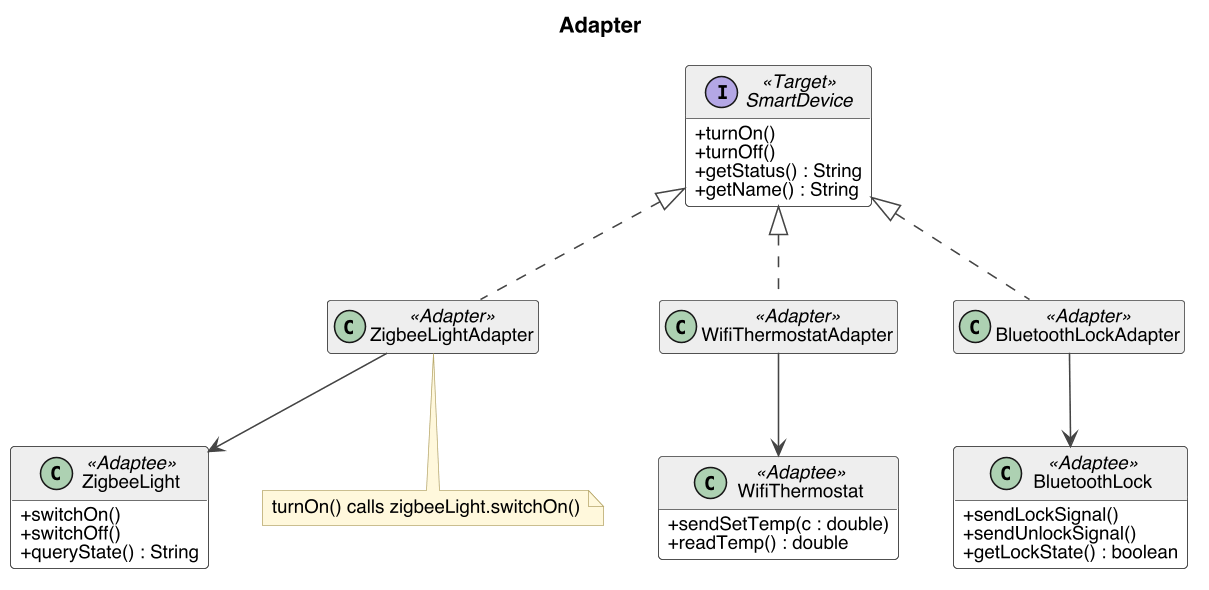

The diagram above was rendered by PlantUML. Its source (embedded in the PNG):
@startuml adapter
skinparam dpi 150
skinparam shadowing false
skinparam defaultFontName Helvetica
skinparam defaultFontSize 12
skinparam classAttributeIconSize 0
skinparam packageStyle rectangle
skinparam ArrowColor #444444
skinparam ClassBorderColor #444444
skinparam ClassBackgroundColor #FDFDFD
skinparam ClassHeaderBackgroundColor #EEEEEE
skinparam PackageBorderColor #888888
skinparam NoteBackgroundColor #FFF8DC
skinparam NoteBorderColor #B8A86A
skinparam SequenceLifeLineBorderColor #888888
skinparam ParticipantBackgroundColor #EEEEEE
skinparam ParticipantBorderColor #444444
hide empty members
title Adapter

interface SmartDevice <<Target>> {
  +turnOn()
  +turnOff()
  +getStatus() : String
  +getName() : String
}

class ZigbeeLightAdapter <<Adapter>>
class WifiThermostatAdapter <<Adapter>>
class BluetoothLockAdapter <<Adapter>>

class ZigbeeLight <<Adaptee>> {
  +switchOn()
  +switchOff()
  +queryState() : String
}
class WifiThermostat <<Adaptee>> {
  +sendSetTemp(c : double)
  +readTemp() : double
}
class BluetoothLock <<Adaptee>> {
  +sendLockSignal()
  +sendUnlockSignal()
  +getLockState() : boolean
}

SmartDevice <|.. ZigbeeLightAdapter
SmartDevice <|.. WifiThermostatAdapter
SmartDevice <|.. BluetoothLockAdapter
ZigbeeLightAdapter --> ZigbeeLight
WifiThermostatAdapter --> WifiThermostat
BluetoothLockAdapter --> BluetoothLock

note bottom of ZigbeeLightAdapter
  turnOn() calls zigbeeLight.switchOn()
end note
@enduml